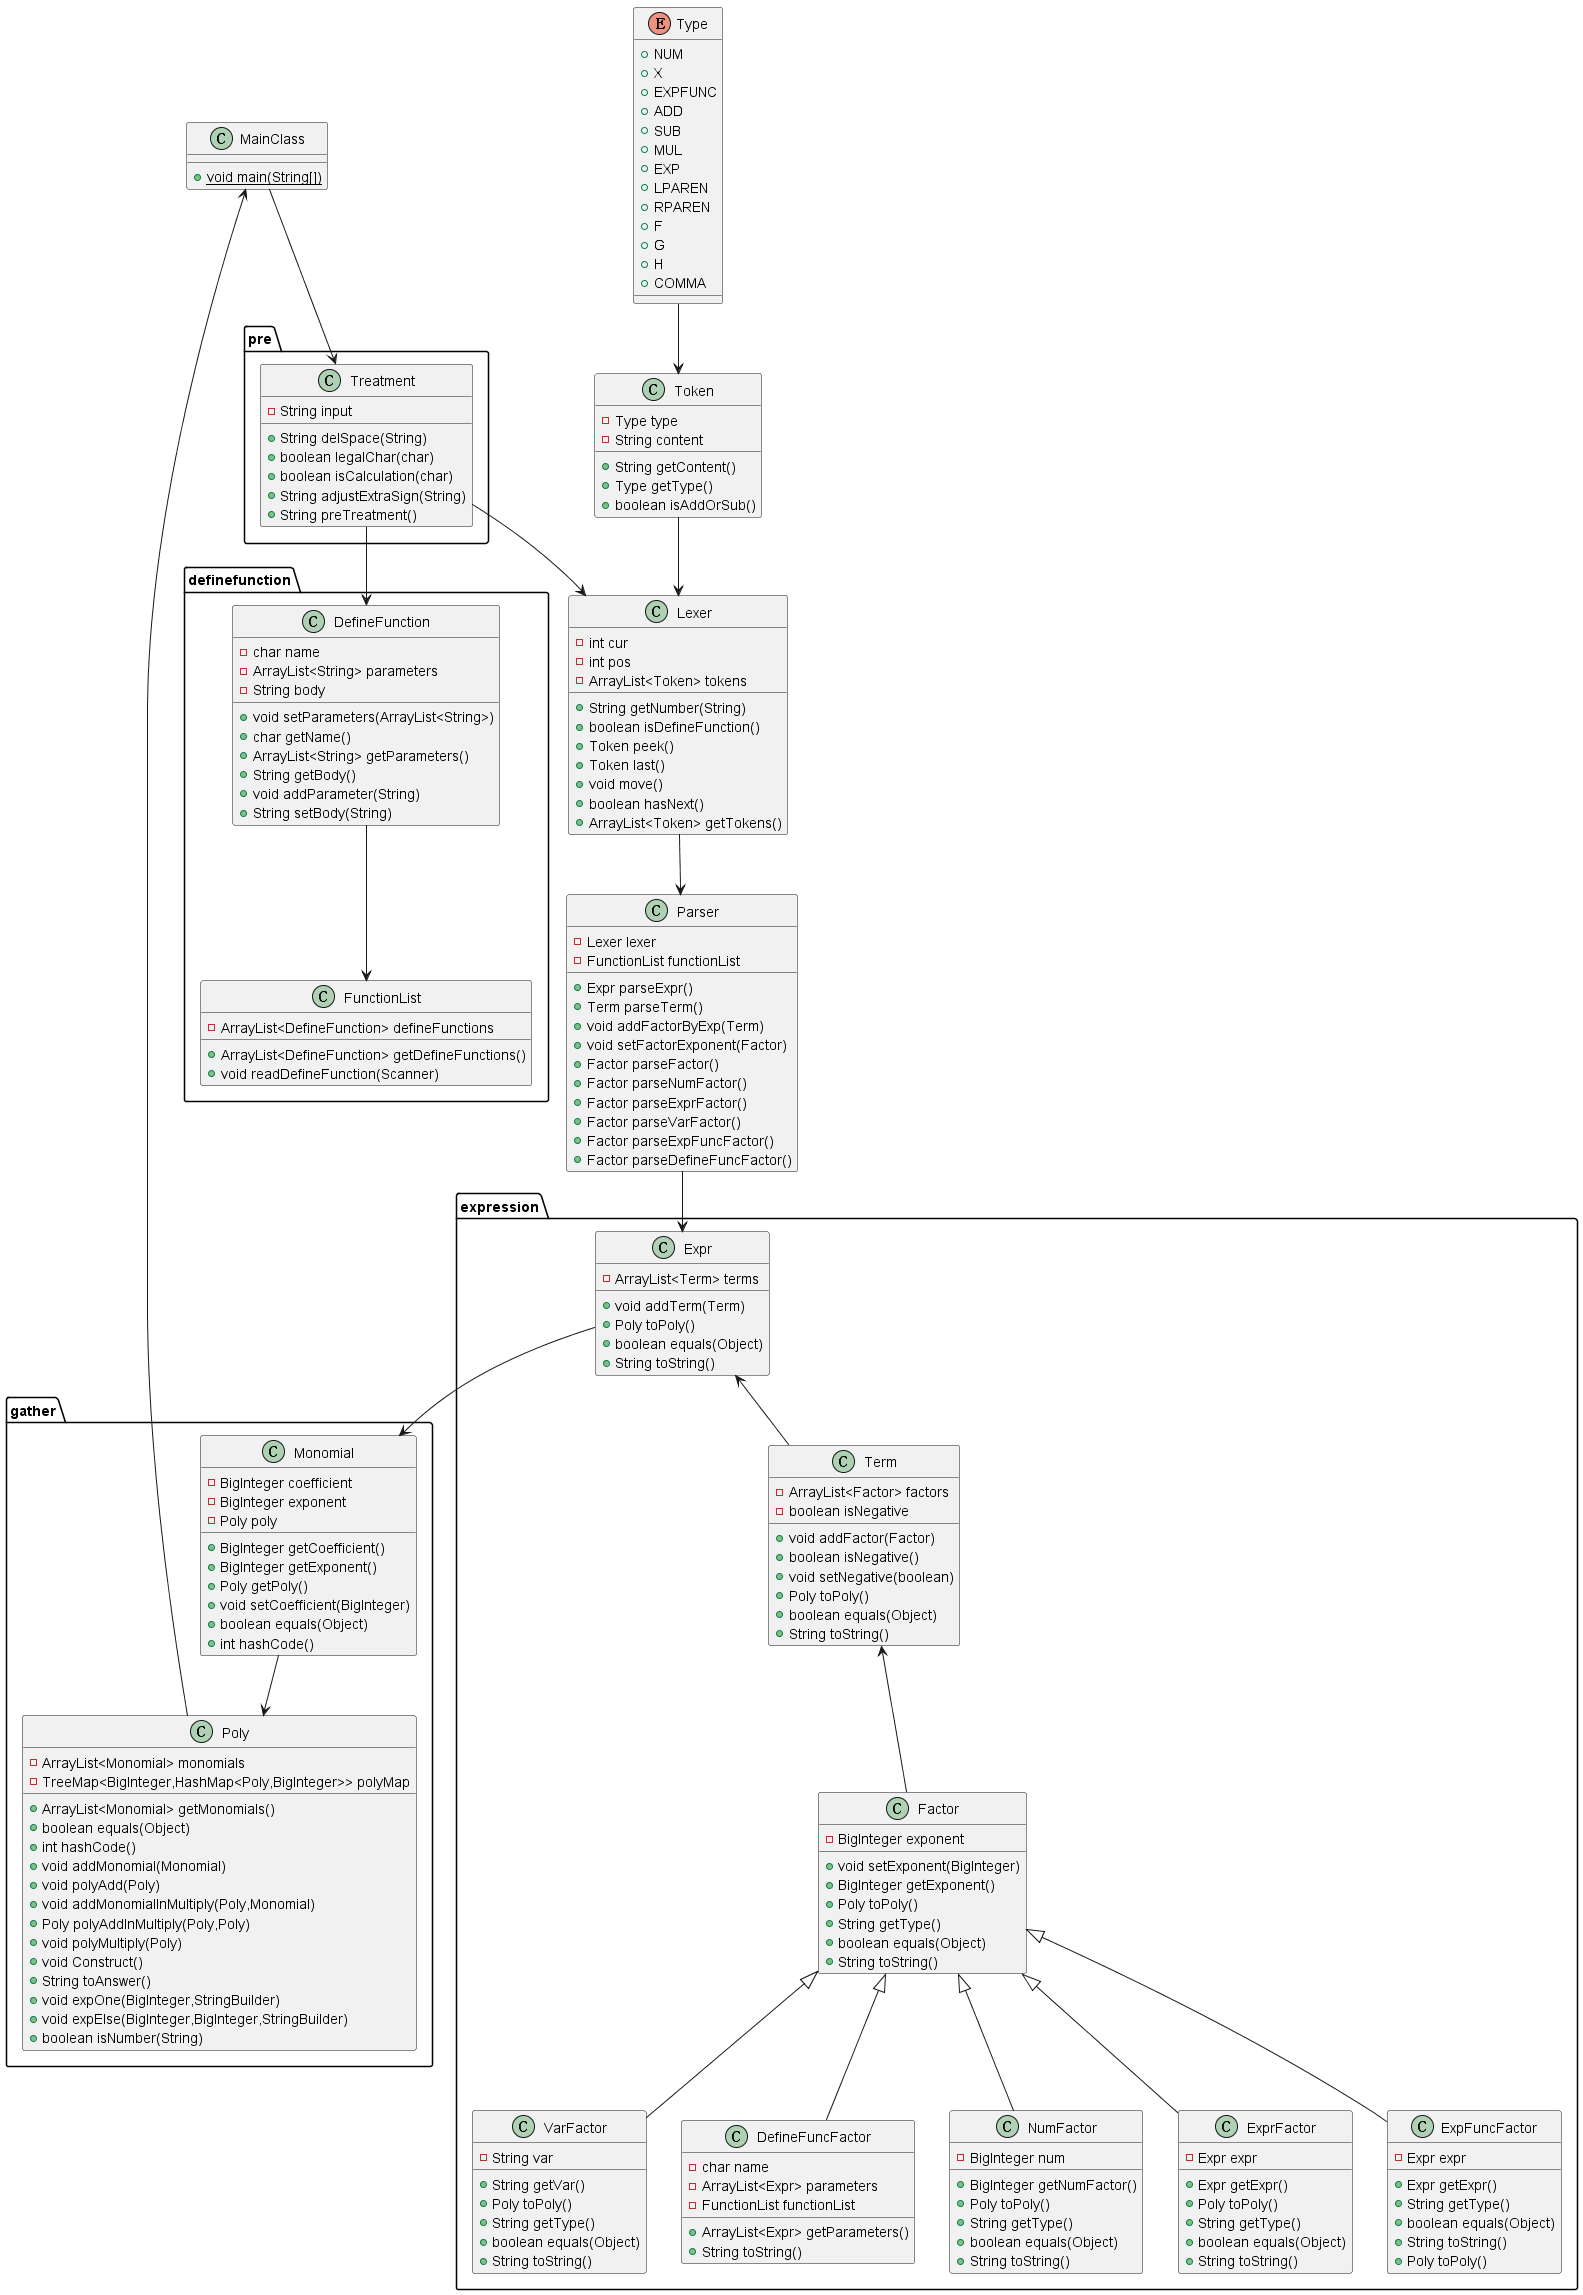

The diagram above was rendered by PlantUML. Its source (embedded in the PNG):
@startuml
class expression.VarFactor {
- String var
+ String getVar()
+ Poly toPoly()
+ String getType()
+ boolean equals(Object)
+ String toString()
}


class expression.DefineFuncFactor {
- char name
- ArrayList<Expr> parameters
- FunctionList functionList
+ ArrayList<Expr> getParameters()
+ String toString()
}


class definefunction.FunctionList {
- ArrayList<DefineFunction> defineFunctions
+ ArrayList<DefineFunction> getDefineFunctions()
+ void readDefineFunction(Scanner)
}


class MainClass {
+ {static} void main(String[])
}

class expression.Term {
- ArrayList<Factor> factors
- boolean isNegative
+ void addFactor(Factor)
+ boolean isNegative()
+ void setNegative(boolean)
+ Poly toPoly()
+ boolean equals(Object)
+ String toString()
}


class expression.NumFactor {
- BigInteger num
+ BigInteger getNumFactor()
+ Poly toPoly()
+ String getType()
+ boolean equals(Object)
+ String toString()
}


class expression.Expr {
- ArrayList<Term> terms
+ void addTerm(Term)
+ Poly toPoly()
+ boolean equals(Object)
+ String toString()
}


class gather.Poly {
- ArrayList<Monomial> monomials
- TreeMap<BigInteger,HashMap<Poly,BigInteger>> polyMap
+ ArrayList<Monomial> getMonomials()
+ boolean equals(Object)
+ int hashCode()
+ void addMonomial(Monomial)
+ void polyAdd(Poly)
+ void addMonomialInMultiply(Poly,Monomial)
+ Poly polyAddInMultiply(Poly,Poly)
+ void polyMultiply(Poly)
+ void Construct()
+ String toAnswer()
+ void expOne(BigInteger,StringBuilder)
+ void expElse(BigInteger,BigInteger,StringBuilder)
+ boolean isNumber(String)
}


class expression.Factor {
- BigInteger exponent
+ void setExponent(BigInteger)
+ BigInteger getExponent()
+ Poly toPoly()
+ String getType()
+ boolean equals(Object)
+ String toString()
}


class Parser {
- Lexer lexer
- FunctionList functionList
+ Expr parseExpr()
+ Term parseTerm()
+ void addFactorByExp(Term)
+ void setFactorExponent(Factor)
+ Factor parseFactor()
+ Factor parseNumFactor()
+ Factor parseExprFactor()
+ Factor parseVarFactor()
+ Factor parseExpFuncFactor()
+ Factor parseDefineFuncFactor()
}


class Token {
- Type type
- String content
+ String getContent()
+ Type getType()
+ boolean isAddOrSub()
}


enum Type {
+  NUM
+  X
+  EXPFUNC
+  ADD
+  SUB
+  MUL
+  EXP
+  LPAREN
+  RPAREN
+  F
+  G
+  H
+  COMMA
}

class pre.Treatment {
- String input
+ String delSpace(String)
+ boolean legalChar(char)
+ boolean isCalculation(char)
+ String adjustExtraSign(String)
+ String preTreatment()
}


class expression.ExprFactor {
- Expr expr
+ Expr getExpr()
+ Poly toPoly()
+ String getType()
+ boolean equals(Object)
+ String toString()
}


class definefunction.DefineFunction {
- char name
- ArrayList<String> parameters
- String body
+ void setParameters(ArrayList<String>)
+ char getName()
+ ArrayList<String> getParameters()
+ String getBody()
+ void addParameter(String)
+ String setBody(String)
}


class gather.Monomial {
- BigInteger coefficient
- BigInteger exponent
- Poly poly
+ BigInteger getCoefficient()
+ BigInteger getExponent()
+ Poly getPoly()
+ void setCoefficient(BigInteger)
+ boolean equals(Object)
+ int hashCode()
}


class expression.ExpFuncFactor {
- Expr expr
+ Expr getExpr()
+ String getType()
+ boolean equals(Object)
+ String toString()
+ Poly toPoly()
}


class Lexer {
- int cur
- int pos
- ArrayList<Token> tokens
+ String getNumber(String)
+ boolean isDefineFunction()
+ Token peek()
+ Token last()
+ void move()
+ boolean hasNext()
+ ArrayList<Token> getTokens()
}




expression.Factor <|-- expression.VarFactor
expression.Factor <|-- expression.DefineFuncFactor
expression.Factor <|-- expression.NumFactor
expression.Factor <|-- expression.ExpFuncFactor
expression.Factor <|-- expression.ExprFactor

expression.Term <-- expression.Factor
expression.Expr <-- expression.Term

Monomial --> Poly
Type --> Token
Token --> Lexer
Lexer --> Parser
pre.Treatment --> Lexer
MainClass --> pre.Treatment
Parser --> expression.Expr
pre.Treatment --> definefunction.DefineFunction
DefineFunction --> definefunction.FunctionList
Expr --> Monomial
Poly --> MainClass
@enduml